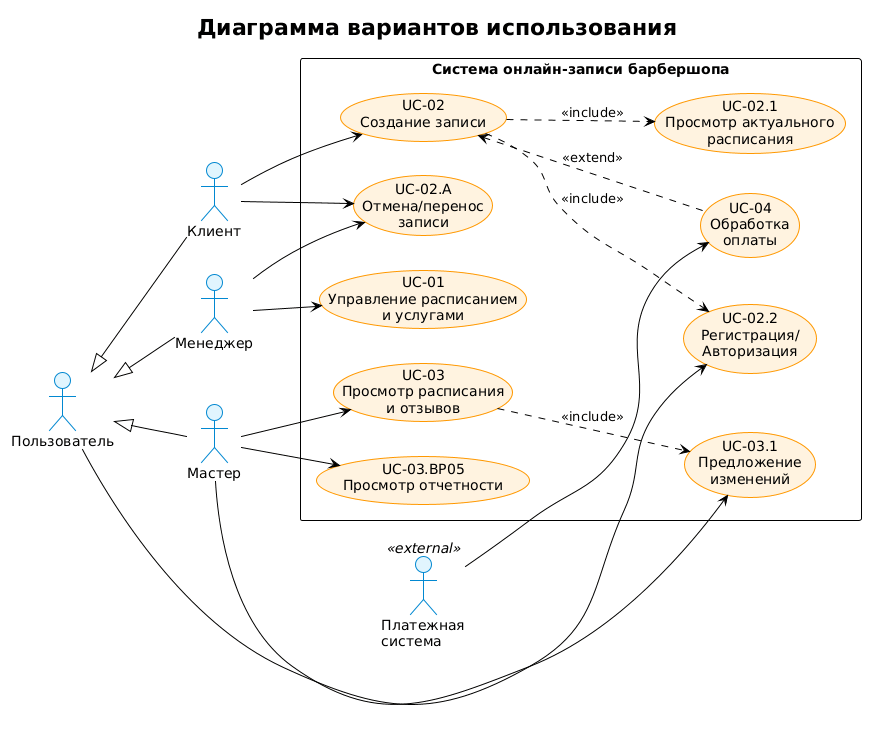

The diagram above was rendered by PlantUML. Its source (embedded in the PNG):
@startuml
title Диаграмма вариантов использования
!theme plain
left to right direction
skinparam packageStyle rectangle
skinparam actor {
  BackgroundColor #E1F5FE
  BorderColor #0288D1
}
skinparam usecase {
  BackgroundColor #FFF3E0
  BorderColor #FF9800
}

actor "Пользователь" as User
actor "Менеджер" as Manager
actor "Мастер" as Barber
actor "Клиент" as Client
actor "Платежная\nсистема" as Payment <<external>>

User <|-- Manager
User <|-- Barber
User <|-- Client

rectangle "Система онлайн-записи барбершопа" {
  usecase "UC-01\nУправление расписанием\nи услугами" as UC01
  usecase "UC-02\nСоздание записи" as UC02
  usecase "UC-02.1\nПросмотр актуального\nрасписания" as UC02_1
  usecase "UC-02.2\nРегистрация/\nАвторизация" as UC02_2
  usecase "UC-02.A\nОтмена/перенос\nзаписи" as UC02_A
  usecase "UC-03\nПросмотр расписания\nи отзывов" as UC03
  usecase "UC-03.1\nПредложение\nизменений" as UC03_1
  usecase "UC-03.BP05\nПросмотр отчетности" as UC03_BP05
  usecase "UC-04\nОбработка\nоплаты" as UC04
}

User --> UC02_2

Manager --> UC01
Manager --> UC02_A
Barber --> UC03
Barber --> UC03_1
Barber --> UC03_BP05
Client --> UC02
Client --> UC02_A
Payment --> UC04

UC02 ..> UC02_1 : <<include>>
UC02 ..> UC02_2 : <<include>>
UC03 ..> UC03_1 : <<include>>
UC02 <.. UC04 : <<extend>>
@enduml